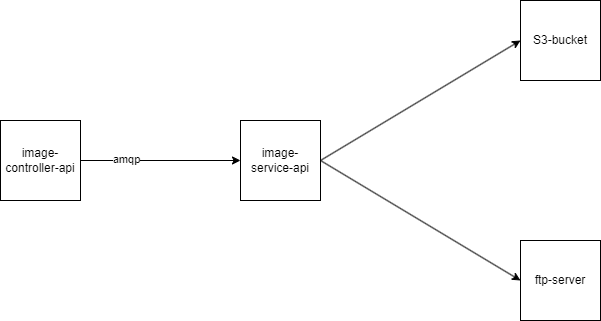

The diagram above was exported from draw.io. Its source (the exported page's mxGraphModel, read from the mxfile embedded in the PNG):
<mxGraphModel dx="1050" dy="565" grid="1" gridSize="10" guides="1" tooltips="1" connect="1" arrows="1" fold="1" page="1" pageScale="1" pageWidth="850" pageHeight="1100" math="0" shadow="0">
  <root>
    <mxCell id="0" />
    <mxCell id="1" parent="0" />
    <mxCell id="IeoiywHSR79aSDMJJJQj-1" value="image-controller-api" style="whiteSpace=wrap;html=1;aspect=fixed;" vertex="1" parent="1">
      <mxGeometry x="120" y="200" width="80" height="80" as="geometry" />
    </mxCell>
    <mxCell id="IeoiywHSR79aSDMJJJQj-2" value="image-service-api" style="whiteSpace=wrap;html=1;aspect=fixed;" vertex="1" parent="1">
      <mxGeometry x="360" y="200" width="80" height="80" as="geometry" />
    </mxCell>
    <mxCell id="IeoiywHSR79aSDMJJJQj-3" value="S3-bucket" style="whiteSpace=wrap;html=1;aspect=fixed;" vertex="1" parent="1">
      <mxGeometry x="640" y="80" width="80" height="80" as="geometry" />
    </mxCell>
    <mxCell id="IeoiywHSR79aSDMJJJQj-4" value="ftp-server" style="whiteSpace=wrap;html=1;aspect=fixed;" vertex="1" parent="1">
      <mxGeometry x="640" y="320" width="80" height="80" as="geometry" />
    </mxCell>
    <mxCell id="IeoiywHSR79aSDMJJJQj-5" value="" style="endArrow=classic;html=1;rounded=0;" edge="1" parent="1" source="IeoiywHSR79aSDMJJJQj-1" target="IeoiywHSR79aSDMJJJQj-2">
      <mxGeometry width="50" height="50" relative="1" as="geometry">
        <mxPoint x="400" y="320" as="sourcePoint" />
        <mxPoint x="450" y="270" as="targetPoint" />
      </mxGeometry>
    </mxCell>
    <mxCell id="IeoiywHSR79aSDMJJJQj-8" value="amqp" style="edgeLabel;html=1;align=center;verticalAlign=middle;resizable=0;points=[];" vertex="1" connectable="0" parent="IeoiywHSR79aSDMJJJQj-5">
      <mxGeometry x="-0.432" y="2" relative="1" as="geometry">
        <mxPoint as="offset" />
      </mxGeometry>
    </mxCell>
    <mxCell id="IeoiywHSR79aSDMJJJQj-6" value="" style="endArrow=classic;html=1;rounded=0;entryX=0;entryY=0.5;entryDx=0;entryDy=0;exitX=1;exitY=0.5;exitDx=0;exitDy=0;" edge="1" parent="1" source="IeoiywHSR79aSDMJJJQj-2" target="IeoiywHSR79aSDMJJJQj-3">
      <mxGeometry width="50" height="50" relative="1" as="geometry">
        <mxPoint x="400" y="320" as="sourcePoint" />
        <mxPoint x="450" y="270" as="targetPoint" />
      </mxGeometry>
    </mxCell>
    <mxCell id="IeoiywHSR79aSDMJJJQj-7" value="" style="endArrow=classic;html=1;rounded=0;entryX=0;entryY=0.5;entryDx=0;entryDy=0;exitX=1;exitY=0.5;exitDx=0;exitDy=0;" edge="1" parent="1" source="IeoiywHSR79aSDMJJJQj-2" target="IeoiywHSR79aSDMJJJQj-4">
      <mxGeometry width="50" height="50" relative="1" as="geometry">
        <mxPoint x="400" y="320" as="sourcePoint" />
        <mxPoint x="450" y="270" as="targetPoint" />
      </mxGeometry>
    </mxCell>
  </root>
</mxGraphModel>